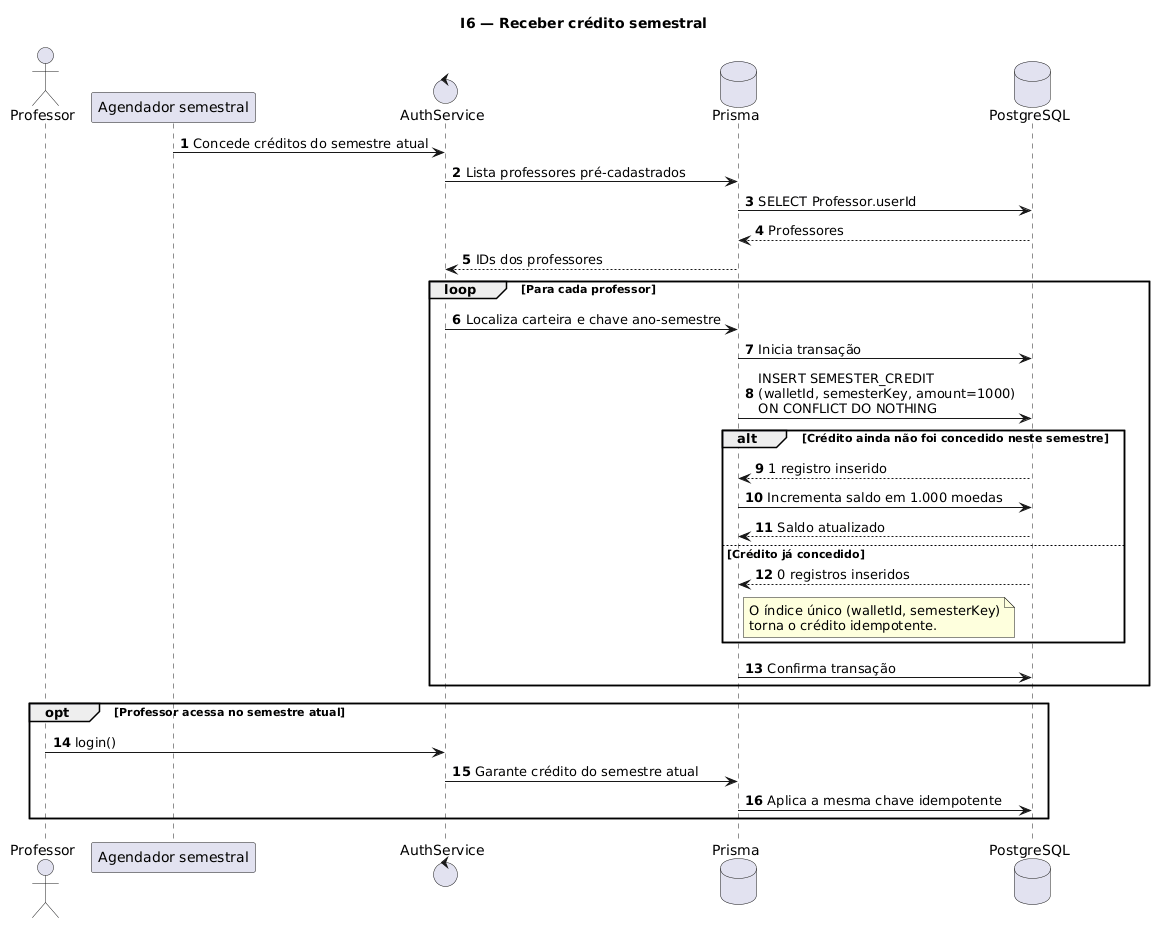

The diagram above was rendered by PlantUML. Its source (embedded in the PNG):
@startuml
title I6 — Receber crédito semestral
autonumber
actor Professor
participant "Agendador semestral" as Scheduler
control "AuthService" as Service
database "Prisma" as DAO
database "PostgreSQL" as DB

Scheduler -> Service: Concede créditos do semestre atual
Service -> DAO: Lista professores pré-cadastrados
DAO -> DB: SELECT Professor.userId
DB --> DAO: Professores
DAO --> Service: IDs dos professores

loop Para cada professor
  Service -> DAO: Localiza carteira e chave ano-semestre
  DAO -> DB: Inicia transação
  DAO -> DB: INSERT SEMESTER_CREDIT\n(walletId, semesterKey, amount=1000)\nON CONFLICT DO NOTHING

  alt Crédito ainda não foi concedido neste semestre
    DB --> DAO: 1 registro inserido
    DAO -> DB: Incrementa saldo em 1.000 moedas
    DB --> DAO: Saldo atualizado
  else Crédito já concedido
    DB --> DAO: 0 registros inseridos
    note right of DAO
      O índice único (walletId, semesterKey)
      torna o crédito idempotente.
    end note
  end

  DAO -> DB: Confirma transação
end

opt Professor acessa no semestre atual
  Professor -> Service: login()
  Service -> DAO: Garante crédito do semestre atual
  DAO -> DB: Aplica a mesma chave idempotente
end
@enduml